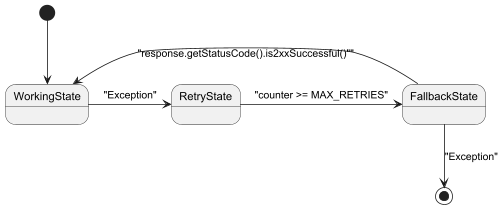

The diagram above was rendered by PlantUML. Its source (embedded in the PNG):
@startuml
    [*] --> WorkingState
    WorkingState -> RetryState : "Exception"
    RetryState -> FallbackState : "counter >= MAX_RETRIES"
    FallbackState -> WorkingState : "response.getStatusCode().is2xxSuccessful()""
    FallbackState --> [*] : "Exception"
@enduml